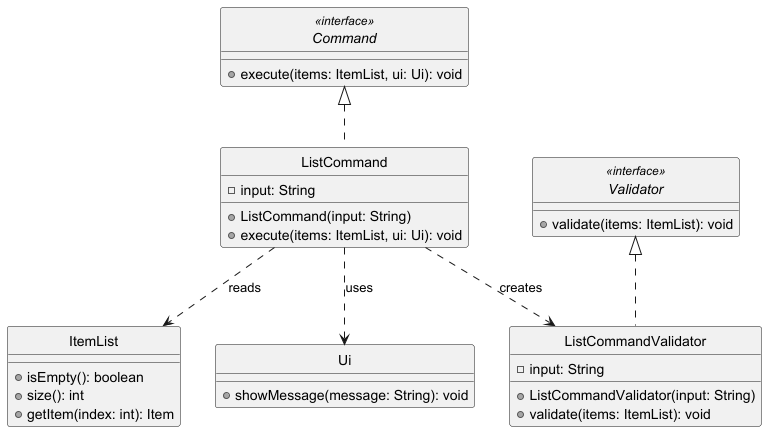

The diagram above was rendered by PlantUML. Its source (embedded in the PNG):
@startuml
skinparam monochrome true
skinparam shadowing false
hide circle

interface Command <<interface>> {
    + execute(items: ItemList, ui: Ui): void
}

class ListCommand {
    - input: String
    + ListCommand(input: String)
    + execute(items: ItemList, ui: Ui): void
}

interface Validator <<interface>> {
    + validate(items: ItemList): void
}

class ListCommandValidator {
    - input: String
    + ListCommandValidator(input: String)
    + validate(items: ItemList): void
}

class ItemList {
    + isEmpty(): boolean
    + size(): int
    + getItem(index: int): Item
}

class Ui {
    + showMessage(message: String): void
}

Command <|.. ListCommand
Validator <|.. ListCommandValidator

ListCommand ..> ListCommandValidator : creates
ListCommand ..> ItemList : reads
ListCommand ..> Ui : uses

@enduml